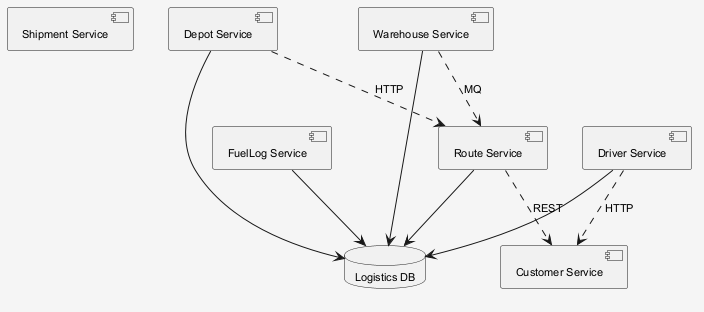

The diagram above was rendered by PlantUML. Its source (embedded in the PNG):
@startuml
skinparam shadowing false
skinparam backgroundColor #F5F5F5
skinparam defaultFontSize 11
component "Shipment Service" as C_ShipmentService
component "Driver Service" as C_DriverService
component "Warehouse Service" as C_WarehouseService
component "FuelLog Service" as C_FuelLogService
component "Route Service" as C_RouteService
component "Customer Service" as C_CustomerService
component "Depot Service" as C_DepotService
database "Logistics DB" as DB_logistics
C_DriverService --> DB_logistics
C_WarehouseService --> DB_logistics
C_FuelLogService --> DB_logistics
C_RouteService --> DB_logistics
C_DepotService --> DB_logistics
C_WarehouseService ..> C_RouteService : MQ
C_DepotService ..> C_RouteService : HTTP
C_RouteService ..> C_CustomerService : REST
C_DriverService ..> C_CustomerService : HTTP
@enduml